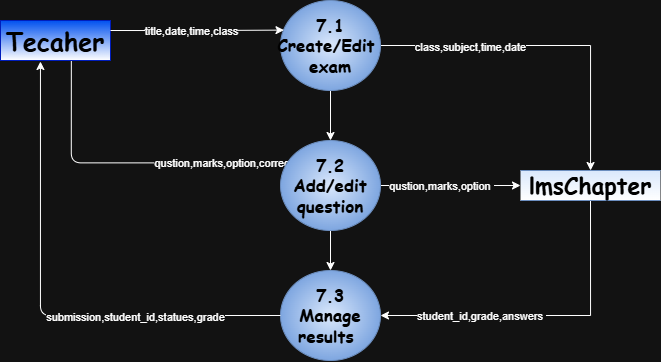

The diagram above was exported from draw.io. Its source (the exported page's mxGraphModel, read from the mxfile embedded in the PNG):
<mxGraphModel dx="1097" dy="659" grid="1" gridSize="10" guides="1" tooltips="1" connect="1" arrows="1" fold="1" page="1" pageScale="1" pageWidth="827" pageHeight="1169" math="0" shadow="0">
  <root>
    <mxCell id="0" />
    <mxCell id="1" parent="0" />
    <mxCell id="J3QDNGC31aKu6eMMF0qX-9" edge="1" parent="1" source="J3QDNGC31aKu6eMMF0qX-10" style="edgeStyle=orthogonalEdgeStyle;rounded=0;orthogonalLoop=1;jettySize=auto;html=1;exitX=0.5;exitY=1;exitDx=0;exitDy=0;entryX=0.5;entryY=0;entryDx=0;entryDy=0;" target="J3QDNGC31aKu6eMMF0qX-29">
      <mxGeometry relative="1" as="geometry" />
    </mxCell>
    <mxCell id="mXvSyOiTuTyXO-Ahskbg-2" edge="1" parent="1" source="J3QDNGC31aKu6eMMF0qX-10" style="edgeStyle=orthogonalEdgeStyle;rounded=0;orthogonalLoop=1;jettySize=auto;html=1;exitX=1;exitY=0.5;exitDx=0;exitDy=0;" target="1cTMmsbVkiTqfUNPI6EM-1">
      <mxGeometry relative="1" as="geometry" />
    </mxCell>
    <mxCell id="mXvSyOiTuTyXO-Ahskbg-5" connectable="0" parent="mXvSyOiTuTyXO-Ahskbg-2" style="edgeLabel;html=1;align=center;verticalAlign=middle;resizable=0;points=[];" value="class,subject,time,date" vertex="1">
      <mxGeometry relative="1" x="-0.4636" y="-1" as="geometry">
        <mxPoint as="offset" />
      </mxGeometry>
    </mxCell>
    <mxCell id="J3QDNGC31aKu6eMMF0qX-10" parent="1" style="ellipse;whiteSpace=wrap;html=1;fillColor=#dae8fc;strokeColor=#6c8ebf;gradientDirection=radial;fontStyle=1;fontFamily=Comic Sans MS;fontSize=17;gradientColor=#7ea6e0;fontColor=#000000;" value="7.1&lt;br&gt;&lt;div&gt;Create/Edit&amp;nbsp;&lt;/div&gt;&lt;div&gt;exam&lt;/div&gt;" vertex="1">
      <mxGeometry height="90" width="100" x="850" y="300" as="geometry" />
    </mxCell>
    <mxCell id="J3QDNGC31aKu6eMMF0qX-12" edge="1" parent="1" source="J3QDNGC31aKu6eMMF0qX-14" style="edgeStyle=orthogonalEdgeStyle;rounded=1;orthogonalLoop=1;jettySize=auto;html=1;exitX=0.644;exitY=0.984;exitDx=0;exitDy=0;entryX=0.1;entryY=0.249;entryDx=0;entryDy=0;curved=0;entryPerimeter=0;exitPerimeter=0;" target="J3QDNGC31aKu6eMMF0qX-29">
      <mxGeometry relative="1" as="geometry">
        <Array as="points">
          <mxPoint x="641" y="462" />
        </Array>
      </mxGeometry>
    </mxCell>
    <mxCell id="J3QDNGC31aKu6eMMF0qX-13" connectable="0" parent="J3QDNGC31aKu6eMMF0qX-12" style="edgeLabel;html=1;align=center;verticalAlign=middle;resizable=0;points=[];" value="qustion,marks,option,correct_ans" vertex="1">
      <mxGeometry relative="1" x="-0.1286" as="geometry">
        <mxPoint x="127" as="offset" />
      </mxGeometry>
    </mxCell>
    <mxCell id="J3QDNGC31aKu6eMMF0qX-14" parent="1" style="rounded=0;whiteSpace=wrap;html=1;fillColor=#0050ef;strokeColor=#001DBC;fontColor=#000000;gradientColor=default;fontStyle=1;fontFamily=Comic Sans MS;" value="&lt;span&gt;&lt;font style=&quot;font-size: 25px;&quot;&gt;Tecaher&lt;/font&gt;&lt;/span&gt;" vertex="1">
      <mxGeometry height="40" width="110" x="570" y="320" as="geometry" />
    </mxCell>
    <mxCell id="J3QDNGC31aKu6eMMF0qX-15" edge="1" parent="1" source="J3QDNGC31aKu6eMMF0qX-14" style="edgeStyle=orthogonalEdgeStyle;rounded=0;orthogonalLoop=1;jettySize=auto;html=1;exitX=1;exitY=0.25;exitDx=0;exitDy=0;entryX=0.035;entryY=0.329;entryDx=0;entryDy=0;entryPerimeter=0;" target="J3QDNGC31aKu6eMMF0qX-10">
      <mxGeometry relative="1" as="geometry" />
    </mxCell>
    <mxCell id="J3QDNGC31aKu6eMMF0qX-16" connectable="0" parent="J3QDNGC31aKu6eMMF0qX-15" style="edgeLabel;html=1;align=center;verticalAlign=middle;resizable=0;points=[];" value="title,date,time,class" vertex="1">
      <mxGeometry relative="1" x="-0.2545" as="geometry">
        <mxPoint x="15" as="offset" />
      </mxGeometry>
    </mxCell>
    <mxCell id="J3QDNGC31aKu6eMMF0qX-21" edge="1" parent="1" style="edgeStyle=orthogonalEdgeStyle;rounded=0;orthogonalLoop=1;jettySize=auto;html=1;exitX=0.5;exitY=1;exitDx=0;exitDy=0;">
      <mxGeometry relative="1" as="geometry">
        <mxPoint x="1205" y="365" as="sourcePoint" />
        <mxPoint x="1205" y="365" as="targetPoint" />
      </mxGeometry>
    </mxCell>
    <mxCell id="J3QDNGC31aKu6eMMF0qX-22" edge="1" parent="1" source="J3QDNGC31aKu6eMMF0qX-29" style="edgeStyle=orthogonalEdgeStyle;rounded=0;orthogonalLoop=1;jettySize=auto;html=1;exitX=0.5;exitY=1;exitDx=0;exitDy=0;entryX=0.5;entryY=0;entryDx=0;entryDy=0;">
      <mxGeometry relative="1" as="geometry">
        <mxPoint x="900" y="570" as="targetPoint" />
      </mxGeometry>
    </mxCell>
    <mxCell id="mXvSyOiTuTyXO-Ahskbg-3" edge="1" parent="1" source="J3QDNGC31aKu6eMMF0qX-29" style="edgeStyle=orthogonalEdgeStyle;rounded=0;orthogonalLoop=1;jettySize=auto;html=1;exitX=1;exitY=0.5;exitDx=0;exitDy=0;" target="1cTMmsbVkiTqfUNPI6EM-1">
      <mxGeometry relative="1" as="geometry" />
    </mxCell>
    <mxCell id="mXvSyOiTuTyXO-Ahskbg-7" connectable="0" parent="mXvSyOiTuTyXO-Ahskbg-3" style="edgeLabel;html=1;align=center;verticalAlign=middle;resizable=0;points=[];" value="qustion,marks,option&amp;nbsp;" vertex="1">
      <mxGeometry relative="1" x="-0.479" y="2" as="geometry">
        <mxPoint x="24" y="2" as="offset" />
      </mxGeometry>
    </mxCell>
    <mxCell id="J3QDNGC31aKu6eMMF0qX-29" parent="1" style="ellipse;whiteSpace=wrap;html=1;fillColor=#dae8fc;strokeColor=#6c8ebf;gradientDirection=radial;fontStyle=1;fontFamily=Comic Sans MS;fontSize=17;gradientColor=#7ea6e0;fontColor=#000000;" value="7.2&lt;div&gt;Add/edit&lt;/div&gt;&lt;div&gt;&amp;nbsp;question&amp;nbsp;&lt;/div&gt;" vertex="1">
      <mxGeometry height="90" width="100" x="850" y="440" as="geometry" />
    </mxCell>
    <mxCell id="J3QDNGC31aKu6eMMF0qX-38" parent="1" style="ellipse;whiteSpace=wrap;html=1;fillColor=#dae8fc;strokeColor=#6c8ebf;gradientDirection=radial;fontStyle=1;fontFamily=Comic Sans MS;fontSize=17;gradientColor=#7ea6e0;fontColor=#000000;" value="&lt;font style=&quot;color: rgb(0, 0, 0);&quot;&gt;7.3&lt;/font&gt;&lt;div&gt;&lt;span style=&quot;background-color: transparent;&quot;&gt;&lt;font style=&quot;color: rgb(0, 0, 0);&quot;&gt;Manage results&amp;nbsp;&lt;/font&gt;&lt;/span&gt;&lt;/div&gt;" vertex="1">
      <mxGeometry height="90" width="100" x="850" y="570" as="geometry" />
    </mxCell>
    <mxCell id="J3QDNGC31aKu6eMMF0qX-48" edge="1" parent="1" source="J3QDNGC31aKu6eMMF0qX-38" style="edgeStyle=orthogonalEdgeStyle;rounded=1;orthogonalLoop=1;jettySize=auto;html=1;exitX=0;exitY=0.5;exitDx=0;exitDy=0;curved=0;">
      <mxGeometry relative="1" as="geometry">
        <Array as="points">
          <mxPoint x="610" y="615" />
          <mxPoint x="610" y="361" />
        </Array>
        <mxPoint x="610" y="360" as="targetPoint" />
      </mxGeometry>
    </mxCell>
    <mxCell id="J3QDNGC31aKu6eMMF0qX-49" connectable="0" parent="J3QDNGC31aKu6eMMF0qX-48" style="edgeLabel;html=1;align=center;verticalAlign=middle;resizable=0;points=[];" value="submission,student_id,statues,grade" vertex="1">
      <mxGeometry relative="1" x="-0.4134" y="1" as="geometry">
        <mxPoint as="offset" />
      </mxGeometry>
    </mxCell>
    <mxCell id="mXvSyOiTuTyXO-Ahskbg-8" edge="1" parent="1" source="1cTMmsbVkiTqfUNPI6EM-1" style="edgeStyle=orthogonalEdgeStyle;rounded=0;orthogonalLoop=1;jettySize=auto;html=1;exitX=0.5;exitY=1;exitDx=0;exitDy=0;entryX=1;entryY=0.5;entryDx=0;entryDy=0;" target="J3QDNGC31aKu6eMMF0qX-38">
      <mxGeometry relative="1" as="geometry" />
    </mxCell>
    <mxCell id="mXvSyOiTuTyXO-Ahskbg-9" connectable="0" parent="mXvSyOiTuTyXO-Ahskbg-8" style="edgeLabel;html=1;align=center;verticalAlign=middle;resizable=0;points=[];" value="student_id,grade,answers&amp;nbsp;" vertex="1">
      <mxGeometry relative="1" x="0.523" as="geometry">
        <mxPoint x="23" as="offset" />
      </mxGeometry>
    </mxCell>
    <mxCell id="1cTMmsbVkiTqfUNPI6EM-1" parent="1" style="shape=partialRectangle;whiteSpace=wrap;html=1;left=0;right=0;fillColor=#dae8fc;strokeColor=#6c8ebf;gradientColor=#FFFFFF;fontColor=#000000;fontFamily=Comic Sans MS;" value="&lt;b style=&quot;&quot;&gt;&lt;font style=&quot;font-size: 23px;&quot;&gt;lmsChapter&lt;/font&gt;&lt;/b&gt;" vertex="1">
      <mxGeometry height="30" width="140" x="1090" y="470" as="geometry" />
    </mxCell>
  </root>
</mxGraphModel>